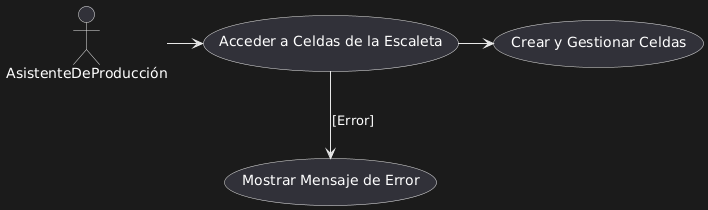

The diagram above was rendered by PlantUML. Its source (embedded in the PNG):
@startuml
actor AsistenteDeProducción
AsistenteDeProducción -> (Acceder a Celdas de la Escaleta)
(Acceder a Celdas de la Escaleta) -> (Crear y Gestionar Celdas)
(Acceder a Celdas de la Escaleta) --> (Mostrar Mensaje de Error) : [Error]
@enduml